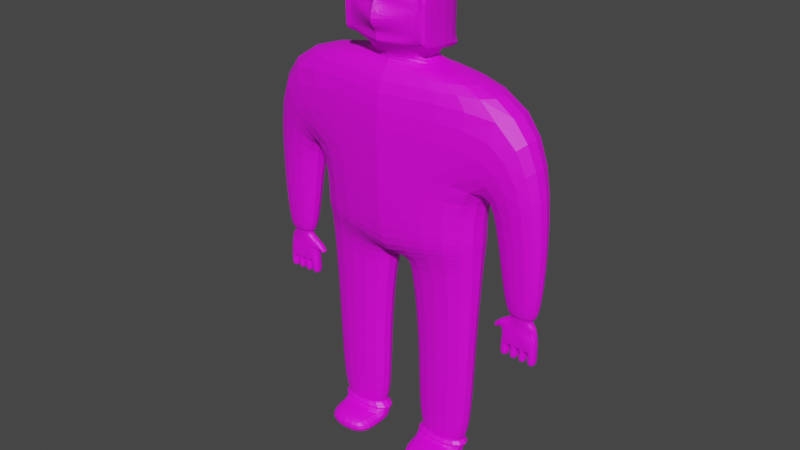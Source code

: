 # Source: human2copy.blend  (saved by Blender 3.6.11; exported with 4.5.12 LTS)
import bpy
from mathutils import Matrix  # noqa: F401  (used for matrix-valued properties, if any)

bpy.ops.wm.read_factory_settings(use_empty=True)
scene = bpy.context.scene
scene.name = 'Scene'

# ---- collections
col_collection = bpy.data.collections.new('Collection'); scene.collection.children.link(col_collection)

# ---- images (referenced by path relative to the original .blend; pixels are not part of the script)
import os
ASSET_DIR = os.environ.get("B2B_ASSET_DIR", "")  # directory of the original .blend (textures are referenced by path, not embedded)
HERE = os.path.dirname(os.path.abspath(__file__))  # packed textures are extracted next to this script under _unpacked/

def load_image(name, relpath, width, height, colorspace="sRGB"):
    """Load a texture the original file referenced (path relative to the .blend, or extracted next to this script)."""
    p = next((c for c in (os.path.join(HERE, relpath), os.path.join(ASSET_DIR, relpath)) if relpath and os.path.exists(c)), "")
    if p:
        img = bpy.data.images.load(p, check_existing=True)
        img.name = name
    else:  # same state as the original file: an image datablock whose file is absent (Cycles renders it pink)
        img = bpy.data.images.new(name, width, height)
        img.source = "FILE"
        img.filepath = "//" + (relpath or name)
    img.colorspace_settings.name = colorspace
    return img
img_colorpallete2_jpeg = load_image('colorpallete2.jpeg', 'colorpallete2.jpeg', 1024, 1024, 'sRGB')

# ---- materials (node trees are filled in below, after node groups)
mat_materiais = bpy.data.materials.new('Materiais')
mat_materiais.use_transparent_shadow = False

# ---- material node trees
mat_materiais.use_nodes = True; mat_materiais.node_tree.nodes.clear()
_N = mat_materiais.node_tree.nodes; _L = mat_materiais.node_tree.links
n0 = _N.new('ShaderNodeBsdfPrincipled'); n0.name = 'BSDF - Pré-fundamentado'; n0.location = (10, 300)
n0.distribution = 'GGX'
n0.subsurface_method = 'RANDOM_WALK_SKIN'
n0.inputs[3].default_value = 1.45
n0.inputs[27].default_value = (0.0, 0.0, 0.0, 1.0)
n0.inputs[28].default_value = 1.0
n1 = _N.new('ShaderNodeOutputMaterial'); n1.name = 'Saída de material'; n1.location = (300, 300)
n2 = _N.new('ShaderNodeTexImage'); n2.name = 'Textura de imagem'; n2.location = (-338, 202)
n2.image = img_colorpallete2_jpeg
_L.new(n0.outputs[0], n1.inputs[0])
_L.new(n2.outputs[0], n0.inputs[0])
n1.is_active_output = True

# ---- world
world_world = bpy.data.worlds.new('World'); scene.world = world_world
world_world.use_nodes = True; world_world.node_tree.nodes.clear()
_N = world_world.node_tree.nodes; _L = world_world.node_tree.links
n0 = _N.new('ShaderNodeOutputWorld'); n0.name = 'World Output'; n0.location = (300, 300)
n1 = _N.new('ShaderNodeBackground'); n1.name = 'Background'; n1.location = (10, 300)
n1.inputs[0].default_value = (0.05088, 0.05088, 0.05088, 1.0)
_L.new(n1.outputs[0], n0.inputs[0])
n0.is_active_output = True
world_world.color = (0.05088, 0.05088, 0.05088)
world_world.use_sun_shadow = False
world_world.sun_shadow_jitter_overblur = 0.0

# ---- meshes
me_cubo = bpy.data.meshes.new('Cubo')
me_cubo.from_pydata([(-1.0, -0.3169, -1.297), (-1.561, -0.3169, 0.3485), (-1.0, 0.3169, -1.297), (-1.561, 0.3169, 0.3485), (0.0, -0.3169, -1.651), (0.0, -0.448, 0.2748), (0.0, 0.3169, -1.651), (0.0, 0.3169, 0.3485), (-1.0, -0.3169, -0.6515), (-1.0, 0.3169, -0.6515), (0.0, 0.3169, -0.6515), (0.0, -0.4398, -0.6105), (-0.9824, 0.2316, -1.631), (-0.9824, -0.2316, -1.631), (-0.0806, 0.2316, -1.682), (-0.0806, -0.2316, -1.682), (-0.9283, 0.1891, -2.53), (-0.9283, -0.1891, -2.53), (-0.1921, 0.1891, -2.571), (-0.1921, -0.1891, -2.571), (-0.8117, 0.1488, -3.777), (-0.8117, -0.1488, -3.777), (-0.2315, 0.1488, -3.789), (-0.2315, -0.1488, -3.789), (-0.8163, 0.1488, -3.998), (-0.8163, -0.1488, -3.998), (-0.236, 0.1488, -4.01), (-0.236, -0.1488, -4.01), (-0.8117, -0.4702, -3.777), (-0.2315, -0.4702, -3.789), (-0.8163, -0.4702, -3.998), (-0.236, -0.4702, -4.01), (-1.107, -0.1719, -0.9137), (-1.728, -0.1719, -0.8878), (-1.728, 0.1719, -0.8878), (-1.107, 0.1719, -0.9137), (-1.246, -0.1162, -1.881), (-1.666, -0.1162, -1.89), (-1.666, 0.1162, -1.89), (-1.246, 0.1162, -1.881), (-1.331, -0.0693, -1.883), (-1.582, -0.0693, -1.888), (-1.582, 0.0693, -1.888), (-1.331, 0.0693, -1.883), (-1.33, -0.0693, -1.938), (-1.58, -0.0693, -1.944), (-1.58, 0.0693, -1.944), (-1.33, 0.0693, -1.938), (-1.244, -0.05907, -1.98), (-1.65, -0.05907, -1.989), (-1.65, 0.05907, -1.989), (-1.244, 0.05907, -1.98), (-1.238, -0.05907, -2.248), (-1.644, -0.05907, -2.257), (-1.644, 0.05907, -2.257), (-1.238, 0.05907, -2.248), (-1.242, 0.05907, -2.08), (-1.647, 0.05907, -2.089), (-1.647, -0.05907, -2.089), (-1.242, -0.05907, -2.08), (-1.136, -0.0356, -2.102), (-1.136, 0.0356, -2.102), (-1.189, -0.0356, -2.131), (-1.189, 0.0356, -2.131), (-1.205, -0.0356, -2.103), (-1.152, -0.0356, -2.074), (-1.152, 0.0356, -2.074), (-1.205, 0.0356, -2.103), (-1.546, 0.05907, -2.087), (-1.445, 0.05907, -2.085), (-1.343, 0.05907, -2.082), (-1.343, -0.05907, -2.082), (-1.445, -0.05907, -2.085), (-1.546, -0.05907, -2.087), (-1.324, -0.05907, -2.409), (-1.324, 0.05907, -2.409), (-1.235, 0.05907, -2.407), (-1.235, -0.05907, -2.407), (-1.64, 0.05907, -2.416), (-1.64, -0.05907, -2.416), (-1.554, -0.05907, -2.255), (-1.53, -0.05907, -2.254), (-1.543, -0.05907, -2.242), (-1.453, -0.05907, -2.252), (-1.429, -0.05907, -2.252), (-1.441, -0.05907, -2.24), (-1.352, -0.05907, -2.25), (-1.328, -0.05907, -2.25), (-1.34, -0.05907, -2.238), (-1.328, 0.05907, -2.25), (-1.352, 0.05907, -2.25), (-1.34, 0.05907, -2.238), (-1.429, 0.05907, -2.252), (-1.453, 0.05907, -2.252), (-1.441, 0.05907, -2.24), (-1.53, 0.05907, -2.254), (-1.554, 0.05907, -2.255), (-1.543, 0.05907, -2.242), (-1.348, -0.05907, -2.41), (-1.348, 0.05907, -2.41), (-1.425, 0.05907, -2.411), (-1.425, -0.05907, -2.411), (-1.45, -0.05907, -2.412), (-1.45, 0.05907, -2.412), (-1.527, 0.05907, -2.414), (-1.527, -0.05907, -2.414), (-1.551, -0.05907, -2.414), (-1.551, 0.05907, -2.414), (-1.642, 0.05907, -2.336), (-1.642, -0.05907, -2.336), (-1.553, -0.05907, -2.334), (-1.553, 0.05907, -2.334), (-1.451, -0.05907, -2.332), (-1.451, 0.05907, -2.332), (-1.528, 0.05907, -2.334), (-1.528, -0.05907, -2.334), (-1.427, -0.05907, -2.332), (-1.35, -0.05907, -2.33), (-1.35, 0.05907, -2.33), (-1.427, 0.05907, -2.332), (-1.237, -0.05907, -2.327), (-1.237, 0.05907, -2.327), (-1.326, 0.05907, -2.329), (-1.326, -0.05907, -2.329), (-0.3651, -0.1665, 0.4162), (-0.3651, 0.1318, 0.4162), (0.0, 0.1318, 0.4226), (0.0, -0.2282, 0.4226), (-0.3593, -0.1945, 0.5205), (-0.3593, 0.1663, 0.5205), (0.0, 0.1663, 0.5283), (0.0, -0.2692, 0.5283), (-0.4354, -0.309, 0.6357), (-0.4354, 0.3071, 0.6357), (0.0, 0.3071, 0.6489), (0.0, -0.4364, 0.6489), (-0.4366, -0.309, 0.7506), (-0.3458, -0.3587, 1.051), (0.0, 0.3071, 0.7638), (0.0, -0.4364, 0.7638), (-0.4387, -0.309, 0.959), (-0.0527, -0.4012, 1.055), (0.0, 0.3071, 0.9722), (0.0, -0.5425, 0.8516), (-0.4402, -0.309, 1.105), (-0.3453, -0.3587, 1.002), (0.0, 0.3071, 1.118), (0.0, -0.4364, 1.118), (-0.3856, -0.204, 1.226), (-0.0527, -0.4156, 0.9808), (0.0, 0.1779, 1.235), (0.0, -0.283, 1.235), (-0.2019, -0.179, -3.647), (-0.2971, -0.1251, -3.702), (-0.1681, -0.1863, -3.758), (-0.1681, 0.1863, -3.758), (-0.2971, 0.1251, -3.702), (-0.2019, 0.179, -3.647), (-0.8991, 0.179, -3.641), (-0.7847, 0.1251, -3.698), (-0.8944, 0.1863, -3.754), (-0.8944, -0.1863, -3.754), (-0.7847, -0.1251, -3.698), (-0.8991, -0.179, -3.641), (2.169, -0.3041, -3.474), (-0.3917, 0.1843, 0.4403), (0.0, 0.1843, 0.4496), (-0.4835, -0.3889, 0.5792), (-0.4835, 0.3541, 0.5792), (0.0, 0.3541, 0.5951), (-0.4849, -0.3889, 0.7179), (-0.4849, 0.3541, 0.7179), (0.0, 0.3541, 0.7338), (-0.4875, -0.3889, 0.9692), (-0.4875, 0.3541, 0.9692), (0.0, 0.3541, 0.9851), (-0.4893, -0.3889, 1.145), (-0.4893, 0.3541, 1.145), (0.0, 0.3541, 1.161), (-0.4234, -0.2623, 1.292), (-0.4234, 0.1983, 1.292), (0.0, 0.1983, 1.301), (0.0, -0.3576, 1.301), (0.0, -0.4313, 0.6786), (-0.1661, -0.3866, 0.674), (0.0, -0.4313, 0.7189), (-0.1661, -0.3866, 0.7143), (-0.9945, 0.3183, -1.278), (0.0, 0.2827, -1.327), (0.0, -0.4116, -1.293), (-1.016, -0.3151, -1.266), (1.0, -0.3169, -1.297), (1.561, -0.3169, 0.3485), (1.0, 0.3169, -1.297), (1.561, 0.3169, 0.3485), (1.0, -0.3169, -0.6515), (1.0, 0.3169, -0.6515), (0.9824, 0.2316, -1.631), (0.9824, -0.2316, -1.631), (0.0806, 0.2316, -1.682), (0.0806, -0.2316, -1.682), (0.9283, 0.1891, -2.53), (0.9283, -0.1891, -2.53), (0.1921, 0.1891, -2.571), (0.1921, -0.1891, -2.571), (0.8117, 0.1488, -3.777), (0.8117, -0.1488, -3.777), (0.2315, 0.1488, -3.789), (0.2315, -0.1488, -3.789), (0.8163, 0.1488, -3.998), (0.8163, -0.1488, -3.998), (0.236, 0.1488, -4.01), (0.236, -0.1488, -4.01), (0.8117, -0.4702, -3.777), (0.2315, -0.4702, -3.789), (0.8163, -0.4702, -3.998), (0.236, -0.4702, -4.01), (1.107, -0.1719, -0.9137), (1.728, -0.1719, -0.8878), (1.728, 0.1719, -0.8878), (1.107, 0.1719, -0.9137), (1.246, -0.1162, -1.881), (1.666, -0.1162, -1.89), (1.666, 0.1162, -1.89), (1.246, 0.1162, -1.881), (1.331, -0.0693, -1.883), (1.582, -0.0693, -1.888), (1.582, 0.0693, -1.888), (1.331, 0.0693, -1.883), (1.33, -0.0693, -1.938), (1.58, -0.0693, -1.944), (1.58, 0.0693, -1.944), (1.33, 0.0693, -1.938), (1.244, -0.05907, -1.98), (1.65, -0.05907, -1.989), (1.65, 0.05907, -1.989), (1.244, 0.05907, -1.98), (1.238, -0.05907, -2.248), (1.644, -0.05907, -2.257), (1.644, 0.05907, -2.257), (1.238, 0.05907, -2.248), (1.242, 0.05907, -2.08), (1.647, 0.05907, -2.089), (1.647, -0.05907, -2.089), (1.242, -0.05907, -2.08), (1.136, -0.0356, -2.102), (1.136, 0.0356, -2.102), (1.189, -0.0356, -2.131), (1.189, 0.0356, -2.131), (1.205, -0.0356, -2.103), (1.152, -0.0356, -2.074), (1.152, 0.0356, -2.074), (1.205, 0.0356, -2.103), (1.546, 0.05907, -2.087), (1.445, 0.05907, -2.085), (1.343, 0.05907, -2.082), (1.343, -0.05907, -2.082), (1.445, -0.05907, -2.085), (1.546, -0.05907, -2.087), (1.324, -0.05907, -2.409), (1.324, 0.05907, -2.409), (1.235, 0.05907, -2.407), (1.235, -0.05907, -2.407), (1.64, 0.05907, -2.416), (1.64, -0.05907, -2.416), (1.554, -0.05907, -2.255), (1.53, -0.05907, -2.254), (1.543, -0.05907, -2.242), (1.453, -0.05907, -2.252), (1.429, -0.05907, -2.252), (1.441, -0.05907, -2.24), (1.352, -0.05907, -2.25), (1.328, -0.05907, -2.25), (1.34, -0.05907, -2.238), (1.328, 0.05907, -2.25), (1.352, 0.05907, -2.25), (1.34, 0.05907, -2.238), (1.429, 0.05907, -2.252), (1.453, 0.05907, -2.252), (1.441, 0.05907, -2.24), (1.53, 0.05907, -2.254), (1.554, 0.05907, -2.255), (1.543, 0.05907, -2.242), (1.348, -0.05907, -2.41), (1.348, 0.05907, -2.41), (1.425, 0.05907, -2.411), (1.425, -0.05907, -2.411), (1.45, -0.05907, -2.412), (1.45, 0.05907, -2.412), (1.527, 0.05907, -2.414), (1.527, -0.05907, -2.414), (1.551, -0.05907, -2.414), (1.551, 0.05907, -2.414), (1.642, 0.05907, -2.336), (1.642, -0.05907, -2.336), (1.553, -0.05907, -2.334), (1.553, 0.05907, -2.334), (1.451, -0.05907, -2.332), (1.451, 0.05907, -2.332), (1.528, 0.05907, -2.334), (1.528, -0.05907, -2.334), (1.427, -0.05907, -2.332), (1.35, -0.05907, -2.33), (1.35, 0.05907, -2.33), (1.427, 0.05907, -2.332), (1.237, -0.05907, -2.327), (1.237, 0.05907, -2.327), (1.326, 0.05907, -2.329), (1.326, -0.05907, -2.329), (0.3651, -0.1665, 0.4162), (0.3651, 0.1318, 0.4162), (0.3593, -0.1945, 0.5205), (0.3593, 0.1663, 0.5205), (0.4354, -0.309, 0.6357), (0.4354, 0.3071, 0.6357), (0.4366, -0.309, 0.7506), (0.3458, -0.3587, 1.051), (0.4387, -0.309, 0.959), (0.0527, -0.4012, 1.055), (0.4402, -0.309, 1.105), (0.3453, -0.3587, 1.002), (0.3856, -0.204, 1.226), (0.0527, -0.4156, 0.9808), (0.2019, -0.179, -3.647), (0.2971, -0.1251, -3.702), (0.1681, -0.1863, -3.758), (0.1681, 0.1863, -3.758), (0.2971, 0.1251, -3.702), (0.2019, 0.179, -3.647), (0.8991, 0.179, -3.641), (0.7847, 0.1251, -3.698), (0.8944, 0.1863, -3.754), (0.8944, -0.1863, -3.754), (0.7847, -0.1251, -3.698), (0.8991, -0.179, -3.641), (-2.169, -0.3041, -3.474), (0.3917, 0.1843, 0.4403), (0.4835, -0.3889, 0.5792), (0.4835, 0.3541, 0.5792), (0.4849, -0.3889, 0.7179), (0.4849, 0.3541, 0.7179), (0.4875, -0.3889, 0.9692), (0.4875, 0.3541, 0.9692), (0.4893, -0.3889, 1.145), (0.4893, 0.3541, 1.145), (0.4234, -0.2623, 1.292), (0.4234, 0.1983, 1.292), (0.1661, -0.3866, 0.674), (0.1661, -0.3866, 0.7143), (0.9945, 0.3183, -1.278), (1.016, -0.3151, -1.266)], [], [(8, 1, 33, 32), (9, 3, 7, 10), (10, 7, 5, 11), (11, 5, 1, 8), (0, 2, 12, 13), (5, 7, 126, 127), (189, 11, 8, 190), (188, 10, 11, 189), (187, 9, 10, 188), (190, 8, 9, 187), (15, 13, 17, 19), (6, 4, 15, 14), (4, 0, 13, 15), (2, 6, 14, 12), (155, 154, 23, 22), (12, 14, 18, 16), (14, 15, 19, 18), (13, 12, 16, 17), (21, 20, 24, 25), (161, 160, 20, 21), (154, 161, 21, 23), (160, 155, 22, 20), (24, 26, 27, 25), (25, 27, 31, 30), (20, 22, 26, 24), (22, 23, 27, 26), (29, 28, 30, 31), (23, 21, 28, 29), (27, 23, 29, 31), (21, 25, 30, 28), (34, 35, 39, 38), (9, 8, 32, 35), (1, 3, 34, 33), (3, 9, 35, 34), (39, 36, 40, 43), (32, 33, 37, 36), (35, 32, 36, 39), (33, 34, 38, 37), (43, 40, 44, 47), (37, 38, 42, 41), (38, 39, 43, 42), (36, 37, 41, 40), (45, 46, 50, 49), (41, 42, 46, 45), (42, 43, 47, 46), (40, 41, 45, 44), (117, 116, 101, 98), (46, 47, 51, 50), (44, 45, 49, 48), (47, 44, 48, 51), (75, 76, 77, 74), (56, 59, 52, 55), (58, 57, 54, 53), (49, 50, 57, 58), (65, 64, 62, 60), (48, 49, 58, 73, 72, 71, 59), (50, 51, 56, 70, 69, 68, 57), (61, 60, 62, 63), (67, 66, 61, 63), (66, 65, 60, 61), (64, 67, 63, 62), (59, 56, 67, 64), (51, 48, 65, 66), (56, 51, 66, 67), (48, 59, 64, 65), (115, 114, 104, 105), (72, 85, 84, 86, 88, 71), (109, 108, 78, 79), (68, 97, 96, 54, 57), (69, 94, 93, 95, 97, 68), (70, 91, 90, 92, 94, 69), (71, 88, 87, 52, 59), (73, 82, 81, 83, 85, 72), (58, 53, 80, 82, 73), (56, 55, 89, 91, 70), (80, 81, 82), (83, 84, 85), (86, 87, 88), (89, 90, 91), (92, 93, 94), (95, 96, 97), (89, 87, 86, 90), (92, 84, 83, 93), (95, 81, 80, 96), (113, 112, 102, 103), (100, 99, 98, 101), (104, 103, 102, 105), (78, 107, 106, 79), (111, 110, 106, 107), (121, 120, 77, 76), (108, 111, 107, 78), (119, 118, 99, 100), (110, 109, 79, 106), (123, 122, 75, 74), (120, 123, 74, 77), (118, 117, 98, 99), (122, 121, 76, 75), (114, 113, 103, 104), (116, 119, 100, 101), (112, 115, 105, 102), (80, 53, 109, 110), (54, 96, 111, 108), (96, 80, 110, 111), (53, 54, 108, 109), (83, 81, 115, 112), (95, 93, 113, 114), (93, 83, 112, 113), (81, 95, 114, 115), (84, 92, 119, 116), (90, 86, 117, 118), (92, 90, 118, 119), (86, 84, 116, 117), (89, 55, 121, 122), (52, 87, 123, 120), (87, 89, 122, 123), (55, 52, 120, 121), (126, 125, 129, 130), (3, 1, 124, 125), (1, 5, 127, 124), (7, 3, 125, 126), (131, 130, 134, 135), (127, 126, 130, 131), (125, 124, 128, 129), (124, 127, 131, 128), (136, 132, 184, 186), (129, 128, 132, 133), (128, 131, 135, 132), (151, 150, 181, 182), (139, 138, 142, 143), (134, 130, 166, 169), (135, 134, 138, 139), (150, 146, 178, 181), (143, 142, 146, 147), (140, 144, 176, 173), (136, 139, 143, 140), (130, 129, 165, 166), (144, 147, 151, 148), (138, 134, 169, 172), (140, 143, 149, 145), (144, 148, 179, 176), (133, 132, 167, 168), (136, 140, 173, 170), (147, 146, 150, 151), (129, 133, 168, 165), (16, 18, 157, 158), (158, 157, 156, 159), (159, 156, 155, 160), (19, 17, 163, 152), (152, 163, 162, 153), (153, 162, 161, 154), (17, 16, 158, 163), (163, 158, 159, 162), (162, 159, 160, 161), (18, 19, 152, 157), (157, 152, 153, 156), (156, 153, 154, 155), (166, 165, 168, 169), (169, 168, 171, 172), (168, 167, 170, 171), (171, 170, 173, 174), (172, 171, 174, 175), (174, 173, 176, 177), (175, 174, 177, 178), (181, 180, 179, 182), (178, 177, 180, 181), (177, 176, 179, 180), (142, 138, 172, 175), (148, 151, 182, 179), (132, 136, 170, 167), (146, 142, 175, 178), (145, 149, 141, 137), (144, 140, 145, 137), (143, 147, 141, 149), (147, 144, 137, 141), (184, 183, 185, 186), (139, 136, 186, 185), (132, 135, 183, 184), (135, 139, 185, 183), (0, 190, 187, 2), (2, 187, 188, 6), (6, 188, 189, 4), (4, 189, 190, 0), (195, 217, 218, 192), (196, 10, 7, 194), (11, 195, 192, 5), (191, 198, 197, 193), (189, 350, 195, 11), (349, 188, 10, 196), (350, 349, 196, 195), (200, 204, 202, 198), (6, 199, 200, 4), (4, 200, 198, 191), (193, 197, 199, 6), (326, 207, 208, 325), (197, 201, 203, 199), (199, 203, 204, 200), (198, 202, 201, 197), (206, 210, 209, 205), (332, 206, 205, 331), (325, 208, 206, 332), (331, 205, 207, 326), (209, 210, 212, 211), (210, 215, 216, 212), (205, 209, 211, 207), (207, 211, 212, 208), (214, 216, 215, 213), (208, 214, 213, 206), (212, 216, 214, 208), (206, 213, 215, 210), (219, 223, 224, 220), (196, 220, 217, 195), (192, 218, 219, 194), (194, 219, 220, 196), (224, 228, 225, 221), (217, 221, 222, 218), (220, 224, 221, 217), (218, 222, 223, 219), (228, 232, 229, 225), (222, 226, 227, 223), (223, 227, 228, 224), (221, 225, 226, 222), (230, 234, 235, 231), (226, 230, 231, 227), (227, 231, 232, 228), (225, 229, 230, 226), (302, 283, 286, 301), (231, 235, 236, 232), (229, 233, 234, 230), (232, 236, 233, 229), (260, 259, 262, 261), (241, 240, 237, 244), (243, 238, 239, 242), (234, 243, 242, 235), (250, 245, 247, 249), (233, 244, 256, 257, 258, 243, 234), (235, 242, 253, 254, 255, 241, 236), (246, 248, 247, 245), (252, 248, 246, 251), (251, 246, 245, 250), (249, 247, 248, 252), (244, 249, 252, 241), (236, 251, 250, 233), (241, 252, 251, 236), (233, 250, 249, 244), (300, 290, 289, 299), (257, 256, 273, 271, 269, 270), (294, 264, 263, 293), (253, 242, 239, 281, 282), (254, 253, 282, 280, 278, 279), (255, 254, 279, 277, 275, 276), (256, 244, 237, 272, 273), (258, 257, 270, 268, 266, 267), (243, 258, 267, 265, 238), (241, 255, 276, 274, 240), (265, 267, 266), (268, 270, 269), (271, 273, 272), (274, 276, 275), (277, 279, 278), (280, 282, 281), (274, 275, 271, 272), (277, 278, 268, 269), (280, 281, 265, 266), (298, 288, 287, 297), (285, 286, 283, 284), (289, 290, 287, 288), (263, 264, 291, 292), (296, 292, 291, 295), (306, 261, 262, 305), (293, 263, 292, 296), (304, 285, 284, 303), (295, 291, 264, 294), (308, 259, 260, 307), (305, 262, 259, 308), (303, 284, 283, 302), (307, 260, 261, 306), (299, 289, 288, 298), (301, 286, 285, 304), (297, 287, 290, 300), (265, 295, 294, 238), (239, 293, 296, 281), (281, 296, 295, 265), (238, 294, 293, 239), (268, 297, 300, 266), (280, 299, 298, 278), (278, 298, 297, 268), (266, 300, 299, 280), (269, 301, 304, 277), (275, 303, 302, 271), (277, 304, 303, 275), (271, 302, 301, 269), (274, 307, 306, 240), (237, 305, 308, 272), (272, 308, 307, 274), (240, 306, 305, 237), (126, 130, 312, 310), (194, 310, 309, 192), (192, 309, 127, 5), (7, 126, 310, 194), (310, 312, 311, 309), (309, 311, 131, 127), (315, 348, 347, 313), (312, 314, 313, 311), (311, 313, 135, 131), (317, 341, 343, 319), (315, 317, 143, 139), (130, 166, 336, 312), (319, 321, 151, 147), (317, 320, 322, 143), (319, 343, 345, 321), (314, 338, 337, 313), (315, 339, 341, 317), (312, 336, 338, 314), (201, 329, 328, 203), (329, 330, 327, 328), (330, 331, 326, 327), (204, 323, 334, 202), (323, 324, 333, 334), (324, 325, 332, 333), (202, 334, 329, 201), (334, 333, 330, 329), (333, 332, 331, 330), (203, 328, 323, 204), (328, 327, 324, 323), (327, 326, 325, 324), (166, 169, 338, 336), (169, 172, 340, 338), (338, 340, 339, 337), (340, 342, 341, 339), (172, 175, 342, 340), (342, 344, 343, 341), (175, 178, 344, 342), (181, 182, 345, 346), (178, 181, 346, 344), (344, 346, 345, 343), (321, 345, 182, 151), (313, 337, 339, 315), (320, 316, 318, 322), (319, 316, 320, 317), (143, 322, 318, 147), (147, 318, 316, 319), (347, 348, 185, 183), (139, 185, 348, 315), (313, 347, 183, 135), (191, 193, 349, 350), (193, 6, 188, 349), (4, 191, 350, 189)])
_uv = me_cubo.uv_layers.new(name='Mapa UV')
_uv.uv.foreach_set('vector', [0.05938, 0.2124, 0.05938, 0.2124, 0.05938, 0.2124, 0.05938, 0.2124, 0.08125, 0.2062, 0.08125, 0.2062, 0.08125, 0.2062, 0.08125, 0.2062, 0.2, 0.9155, 0.2, 0.9155, 0.2, 0.9155, 0.2, 0.9155, 0.08125, 0.2062, 0.08125, 0.2062, 0.08125, 0.2062, 0.08125, 0.2062, 0.07969, 0.1593, 0.07969, 0.1593, 0.07969, 0.1593, 0.07969, 0.1593, 0.2, 0.9155, 0.2, 0.9155, 0.2, 0.9155, 0.2, 0.9155, 0.08125, 0.2062, 0.08125, 0.2062, 0.08125, 0.2062, 0.08125, 0.2062, 0.2, 0.9155, 0.2, 0.9155, 0.2, 0.9155, 0.2, 0.9155, 0.08125, 0.2062, 0.08125, 0.2062, 0.08125, 0.2062, 0.08125, 0.2062, 0.08125, 0.2062, 0.08125, 0.2062, 0.08125, 0.2062, 0.08125, 0.2062, 0.1953, 0.8218, 0.1953, 0.8218, 0.1953, 0.8218, 0.1953, 0.8218, 0.09063, 0.1812, 0.09063, 0.1812, 0.09063, 0.1812, 0.09063, 0.1812, 0.07969, 0.1593, 0.07969, 0.1593, 0.07969, 0.1593, 0.07969, 0.1593, 0.07969, 0.1593, 0.07969, 0.1593, 0.07969, 0.1593, 0.07969, 0.1593, 0.8344, 0.4405, 0.8344, 0.4405, 0.8344, 0.4405, 0.8344, 0.4405, 0.1953, 0.8218, 0.1953, 0.8218, 0.1953, 0.8218, 0.1953, 0.8218, 0.1953, 0.8218, 0.1953, 0.8218, 0.1953, 0.8218, 0.1953, 0.8218, 0.1953, 0.8218, 0.1953, 0.8218, 0.1953, 0.8218, 0.1953, 0.8218, 0.8344, 0.4405, 0.8344, 0.4405, 0.8344, 0.4405, 0.8344, 0.4405, 0.8344, 0.4405, 0.8344, 0.4405, 0.8344, 0.4405, 0.8344, 0.4405, 0.8344, 0.4405, 0.8344, 0.4405, 0.8344, 0.4405, 0.8344, 0.4405, 0.8344, 0.4405, 0.8344, 0.4405, 0.8344, 0.4405, 0.8344, 0.4405, 0.8344, 0.4405, 0.8344, 0.4405, 0.8344, 0.4405, 0.8344, 0.4405, 0.8344, 0.4405, 0.8344, 0.4405, 0.8344, 0.4405, 0.8344, 0.4405, 0.8344, 0.4405, 0.8344, 0.4405, 0.8344, 0.4405, 0.8344, 0.4405, 0.8344, 0.4405, 0.8344, 0.4405, 0.8344, 0.4405, 0.8344, 0.4405, 0.8344, 0.4405, 0.8344, 0.4405, 0.8344, 0.4405, 0.8344, 0.4405, 0.8344, 0.4405, 0.8344, 0.4405, 0.8344, 0.4405, 0.8344, 0.4405, 0.8344, 0.4405, 0.8344, 0.4405, 0.8344, 0.4405, 0.8344, 0.4405, 0.8344, 0.4405, 0.8344, 0.4405, 0.8344, 0.4405, 0.8344, 0.4405, 0.05625, 0.203, 0.05625, 0.203, 0.05625, 0.203, 0.05625, 0.203, 0.05938, 0.178, 0.05938, 0.178, 0.05938, 0.178, 0.05938, 0.178, 0.05625, 0.203, 0.05625, 0.203, 0.05625, 0.203, 0.05625, 0.203, 0.05625, 0.203, 0.05625, 0.203, 0.05625, 0.203, 0.05625, 0.203, 0.7937, 0.4655, 0.7937, 0.4655, 0.7937, 0.4655, 0.7937, 0.4655, 0.05938, 0.2124, 0.05938, 0.2124, 0.05938, 0.2124, 0.05938, 0.2124, 0.05938, 0.178, 0.05938, 0.178, 0.05938, 0.178, 0.05938, 0.178, 0.05625, 0.203, 0.05625, 0.203, 0.05625, 0.203, 0.05625, 0.203, 0.7937, 0.4655, 0.7937, 0.4655, 0.7937, 0.4655, 0.7937, 0.4655, 0.7937, 0.4655, 0.7937, 0.4655, 0.7937, 0.4655, 0.7937, 0.4655, 0.7937, 0.4655, 0.7937, 0.4655, 0.7937, 0.4655, 0.7937, 0.4655, 0.7937, 0.4655, 0.7937, 0.4655, 0.7937, 0.4655, 0.7937, 0.4655, 0.7937, 0.4655, 0.7937, 0.4655, 0.7937, 0.4655, 0.7937, 0.4655, 0.7937, 0.4655, 0.7937, 0.4655, 0.7937, 0.4655, 0.7937, 0.4655, 0.7937, 0.4655, 0.7937, 0.4655, 0.7937, 0.4655, 0.7937, 0.4655, 0.7937, 0.4655, 0.7937, 0.4655, 0.7937, 0.4655, 0.7937, 0.4655, 0.7937, 0.4655, 0.7937, 0.4655, 0.7937, 0.4655, 0.7937, 0.4655, 0.7937, 0.4655, 0.7937, 0.4655, 0.7937, 0.4655, 0.7937, 0.4655, 0.7937, 0.4655, 0.7937, 0.4655, 0.7937, 0.4655, 0.7937, 0.4655, 0.7937, 0.4655, 0.7937, 0.4655, 0.7937, 0.4655, 0.7937, 0.4655, 0.7937, 0.4655, 0.7937, 0.4655, 0.7937, 0.4655, 0.7937, 0.4655, 0.7937, 0.4655, 0.7937, 0.4655, 0.7937, 0.4655, 0.7937, 0.4655, 0.7937, 0.4655, 0.7937, 0.4655, 0.7937, 0.4655, 0.7937, 0.4655, 0.7937, 0.4655, 0.7937, 0.4655, 0.7937, 0.4655, 0.7937, 0.4655, 0.7937, 0.4655, 0.7937, 0.4655, 0.7937, 0.4655, 0.7937, 0.4655, 0.7937, 0.4655, 0.7937, 0.4655, 0.7937, 0.4655, 0.7937, 0.4655, 0.7937, 0.4655, 0.7937, 0.4655, 0.7937, 0.4655, 0.7937, 0.4655, 0.7937, 0.4655, 0.7937, 0.4655, 0.7937, 0.4655, 0.7937, 0.4655, 0.7937, 0.4655, 0.7937, 0.4655, 0.7937, 0.4655, 0.7937, 0.4655, 0.7937, 0.4655, 0.7937, 0.4655, 0.7937, 0.4655, 0.7937, 0.4655, 0.7937, 0.4655, 0.7937, 0.4655, 0.7937, 0.4655, 0.7937, 0.4655, 0.7937, 0.4655, 0.7937, 0.4655, 0.7937, 0.4655, 0.7937, 0.4655, 0.7937, 0.4655, 0.7937, 0.4655, 0.7937, 0.4655, 0.7937, 0.4655, 0.7937, 0.4655, 0.7937, 0.4655, 0.7937, 0.4655, 0.7937, 0.4655, 0.7937, 0.4655, 0.7937, 0.4655, 0.7937, 0.4655, 0.7937, 0.4655, 0.7937, 0.4655, 0.7937, 0.4655, 0.7937, 0.4655, 0.7937, 0.4655, 0.7937, 0.4655, 0.7937, 0.4655, 0.7937, 0.4655, 0.7937, 0.4655, 0.7937, 0.4655, 0.7937, 0.4655, 0.7937, 0.4655, 0.7937, 0.4655, 0.7937, 0.4655, 0.7937, 0.4655, 0.7937, 0.4655, 0.7937, 0.4655, 0.7937, 0.4655, 0.7937, 0.4655, 0.7937, 0.4655, 0.7937, 0.4655, 0.7937, 0.4655, 0.7937, 0.4655, 0.7937, 0.4655, 0.7937, 0.4655, 0.7937, 0.4655, 0.7937, 0.4655, 0.7937, 0.4655, 0.7937, 0.4655, 0.7937, 0.4655, 0.7937, 0.4655, 0.7937, 0.4655, 0.7937, 0.4655, 0.7937, 0.4655, 0.7937, 0.4655, 0.7937, 0.4655, 0.7937, 0.4655, 0.7937, 0.4655, 0.7937, 0.4655, 0.7937, 0.4655, 0.7937, 0.4655, 0.7937, 0.4655, 0.7937, 0.4655, 0.7937, 0.4655, 0.7937, 0.4655, 0.7937, 0.4655, 0.7937, 0.4655, 0.7937, 0.4655, 0.7937, 0.4655, 0.7937, 0.4655, 0.7937, 0.4655, 0.7937, 0.4655, 0.7937, 0.4655, 0.7937, 0.4655, 0.7937, 0.4655, 0.7937, 0.4655, 0.7937, 0.4655, 0.7937, 0.4655, 0.7937, 0.4655, 0.7937, 0.4655, 0.7937, 0.4655, 0.7937, 0.4655, 0.7937, 0.4655, 0.7937, 0.4655, 0.7937, 0.4655, 0.7937, 0.4655, 0.7937, 0.4655, 0.7937, 0.4655, 0.7937, 0.4655, 0.7937, 0.4655, 0.7937, 0.4655, 0.7937, 0.4655, 0.7937, 0.4655, 0.7937, 0.4655, 0.7937, 0.4655, 0.7937, 0.4655, 0.7937, 0.4655, 0.7937, 0.4655, 0.7937, 0.4655, 0.7937, 0.4655, 0.7937, 0.4655, 0.7937, 0.4655, 0.7937, 0.4655, 0.7937, 0.4655, 0.7937, 0.4655, 0.7937, 0.4655, 0.7937, 0.4655, 0.7937, 0.4655, 0.7937, 0.4655, 0.7937, 0.4655, 0.7937, 0.4655, 0.7937, 0.4655, 0.7937, 0.4655, 0.7937, 0.4655, 0.7937, 0.4655, 0.7937, 0.4655, 0.7937, 0.4655, 0.7937, 0.4655, 0.7937, 0.4655, 0.7937, 0.4655, 0.7937, 0.4655, 0.7937, 0.4655, 0.7937, 0.4655, 0.7937, 0.4655, 0.7937, 0.4655, 0.7937, 0.4655, 0.7937, 0.4655, 0.7937, 0.4655, 0.7937, 0.4655, 0.7937, 0.4655, 0.7937, 0.4655, 0.7937, 0.4655, 0.7937, 0.4655, 0.7937, 0.4655, 0.7937, 0.4655, 0.7937, 0.4655, 0.7937, 0.4655, 0.7937, 0.4655, 0.7937, 0.4655, 0.7937, 0.4655, 0.7937, 0.4655, 0.7937, 0.4655, 0.7937, 0.4655, 0.7937, 0.4655, 0.7937, 0.4655, 0.7937, 0.4655, 0.7937, 0.4655, 0.7937, 0.4655, 0.7937, 0.4655, 0.7937, 0.4655, 0.7937, 0.4655, 0.7937, 0.4655, 0.7937, 0.4655, 0.7937, 0.4655, 0.7937, 0.4655, 0.7937, 0.4655, 0.7937, 0.4655, 0.7937, 0.4655, 0.7937, 0.4655, 0.7937, 0.4655, 0.7937, 0.4655, 0.7937, 0.4655, 0.7937, 0.4655, 0.7937, 0.4655, 0.7937, 0.4655, 0.7937, 0.4655, 0.7937, 0.4655, 0.7937, 0.4655, 0.7937, 0.4655, 0.7937, 0.4655, 0.7937, 0.4655, 0.7937, 0.4655, 0.7937, 0.4655, 0.7937, 0.4655, 0.7937, 0.4655, 0.7937, 0.4655, 0.7937, 0.4655, 0.7937, 0.4655, 0.7937, 0.4655, 0.7937, 0.4655, 0.7937, 0.4655, 0.7937, 0.4655, 0.7937, 0.4655, 0.7937, 0.4655, 0.7937, 0.4655, 0.7937, 0.4655, 0.7937, 0.4655, 0.7937, 0.4655, 0.7937, 0.4655, 0.7937, 0.4655, 0.7937, 0.4655, 0.7937, 0.4655, 0.7937, 0.4655, 0.7937, 0.4655, 0.7937, 0.4655, 0.7937, 0.4655, 0.7937, 0.4655, 0.7937, 0.4655, 0.7937, 0.4655, 0.7937, 0.4655, 0.7937, 0.4655, 0.7937, 0.4655, 0.7937, 0.4655, 0.7937, 0.4655, 0.7937, 0.4655, 0.7937, 0.4655, 0.7937, 0.4655, 0.7937, 0.4655, 0.7937, 0.4655, 0.7937, 0.4655, 0.7937, 0.4655, 0.7937, 0.4655, 0.7937, 0.4655, 0.7937, 0.4655, 0.7937, 0.4655, 0.7937, 0.4655, 0.7937, 0.4655, 0.7937, 0.4655, 0.7937, 0.4655, 0.7937, 0.4655, 0.7937, 0.4655, 0.7937, 0.4655, 0.7937, 0.4655, 0.7937, 0.4655, 0.7937, 0.4655, 0.7937, 0.4655, 0.7937, 0.4655, 0.7937, 0.4655, 0.7937, 0.4655, 0.7937, 0.4655, 0.7937, 0.4655, 0.7937, 0.4655, 0.7937, 0.4655, 0.7937, 0.4655, 0.7937, 0.4655, 0.7937, 0.4655, 0.7937, 0.4655, 0.7875, 0.07803, 0.7875, 0.07803, 0.7875, 0.07803, 0.7875, 0.07803, 0.08125, 0.2062, 0.08125, 0.2062, 0.08125, 0.2062, 0.08125, 0.2062, 0.08125, 0.2062, 0.08125, 0.2062, 0.08125, 0.2062, 0.08125, 0.2062, 0.08125, 0.2062, 0.08125, 0.2062, 0.08125, 0.2062, 0.08125, 0.2062, 0.2, 0.9155, 0.2, 0.9155, 0.2, 0.9155, 0.2, 0.9155, 0.2, 0.9155, 0.2, 0.9155, 0.2, 0.9155, 0.2, 0.9155, 0.7875, 0.5687, 0.7875, 0.5687, 0.7875, 0.5687, 0.7875, 0.5687, 0.7875, 0.5687, 0.7875, 0.5687, 0.7875, 0.5687, 0.7875, 0.5687, 0.7875, 0.5687, 0.7875, 0.5687, 0.7875, 0.5687, 0.7875, 0.5687, 0.8281, 0.04678, 0.8281, 0.04678, 0.8281, 0.04678, 0.8281, 0.04678, 0.7875, 0.5687, 0.7875, 0.5687, 0.7875, 0.5687, 0.7875, 0.5687, 0.8281, 0.08116, 0.8281, 0.08116, 0.8281, 0.08116, 0.8281, 0.08116, 0.8281, 0.08116, 0.8281, 0.08116, 0.8281, 0.08116, 0.8281, 0.08116, 0.2, 0.9155, 0.2, 0.9155, 0.2, 0.9155, 0.2, 0.9155, 0.8281, 0.08116, 0.8281, 0.08116, 0.8281, 0.08116, 0.8281, 0.08116, 0.8281, 0.08116, 0.8281, 0.08116, 0.8281, 0.08116, 0.8281, 0.08116, 0.8281, 0.08116, 0.8281, 0.08116, 0.8281, 0.08116, 0.8281, 0.08116, 0.8281, 0.08116, 0.8281, 0.08116, 0.8281, 0.08116, 0.8281, 0.08116, 0.7875, 0.5687, 0.7875, 0.5687, 0.7875, 0.5687, 0.7875, 0.5687, 0.8188, 0.08116, 0.8188, 0.08116, 0.8188, 0.08116, 0.8188, 0.08116, 0.7875, 0.5687, 0.7875, 0.5687, 0.7875, 0.5687, 0.7875, 0.5687, 0.8281, 0.08116, 0.8281, 0.08116, 0.8281, 0.08116, 0.8281, 0.08116, 0.7875, 0.5687, 0.7875, 0.5687, 0.7875, 0.5687, 0.7875, 0.5687, 0.8281, 0.08116, 0.8281, 0.08116, 0.8281, 0.08116, 0.8281, 0.08116, 0.8188, 0.08116, 0.8188, 0.08116, 0.8188, 0.08116, 0.8188, 0.08116, 0.8281, 0.08116, 0.8281, 0.08116, 0.8281, 0.08116, 0.8281, 0.08116, 0.8281, 0.08116, 0.8281, 0.08116, 0.8281, 0.08116, 0.8281, 0.08116, 0.8281, 0.04678, 0.8281, 0.04678, 0.8281, 0.04678, 0.8281, 0.04678, 0.1953, 0.8218, 0.1953, 0.8218, 0.1953, 0.8218, 0.1953, 0.8218, 0.1953, 0.8218, 0.1953, 0.8218, 0.1953, 0.8218, 0.1953, 0.8218, 0.2, 0.9155, 0.2, 0.9155, 0.2, 0.9155, 0.2, 0.9155, 0.1953, 0.8218, 0.1953, 0.8218, 0.1953, 0.8218, 0.1953, 0.8218, 0.1953, 0.8218, 0.1953, 0.8218, 0.1953, 0.8218, 0.1953, 0.8218, 0.2, 0.9155, 0.2, 0.9155, 0.2, 0.9155, 0.2, 0.9155, 0.1953, 0.8218, 0.1953, 0.8218, 0.1953, 0.8218, 0.1953, 0.8218, 0.1953, 0.8218, 0.1953, 0.8218, 0.1953, 0.8218, 0.1953, 0.8218, 0.2, 0.9155, 0.2, 0.9155, 0.2, 0.9155, 0.2, 0.9155, 0.1953, 0.8218, 0.1953, 0.8218, 0.1953, 0.8218, 0.1953, 0.8218, 0.1953, 0.8218, 0.1953, 0.8218, 0.1953, 0.8218, 0.1953, 0.8218, 0.2, 0.9155, 0.2, 0.9155, 0.2, 0.9155, 0.2, 0.9155, 0.8625, 0.07178, 0.8625, 0.07178, 0.8625, 0.07178, 0.8625, 0.07178, 0.8281, 0.08116, 0.8281, 0.08116, 0.8281, 0.08116, 0.8281, 0.08116, 0.8281, 0.08116, 0.8281, 0.08116, 0.8281, 0.08116, 0.8281, 0.08116, 0.8281, 0.08116, 0.8281, 0.08116, 0.8281, 0.08116, 0.8281, 0.08116, 0.8281, 0.08116, 0.8281, 0.08116, 0.8281, 0.08116, 0.8281, 0.08116, 0.8281, 0.08116, 0.8281, 0.08116, 0.8281, 0.08116, 0.8281, 0.08116, 0.8281, 0.08116, 0.8281, 0.08116, 0.8281, 0.08116, 0.8281, 0.08116, 0.8281, 0.08116, 0.8281, 0.08116, 0.8281, 0.08116, 0.8281, 0.08116, 0.8281, 0.08116, 0.8281, 0.08116, 0.8281, 0.08116, 0.8281, 0.08116, 0.8281, 0.08116, 0.8281, 0.08116, 0.8281, 0.08116, 0.8281, 0.08116, 0.8281, 0.08116, 0.8281, 0.08116, 0.8281, 0.08116, 0.8281, 0.08116, 0.8281, 0.08116, 0.8281, 0.08116, 0.8281, 0.08116, 0.8281, 0.08116, 0.8281, 0.08116, 0.8281, 0.08116, 0.8281, 0.08116, 0.8281, 0.08116, 0.8281, 0.08116, 0.8281, 0.08116, 0.8281, 0.08116, 0.8281, 0.08116, 0.2, 0.9155, 0.2, 0.9155, 0.2, 0.9155, 0.2, 0.9155, 0.7875, 0.5687, 0.7875, 0.5687, 0.7875, 0.5687, 0.7875, 0.5687, 0.7875, 0.5687, 0.7875, 0.5687, 0.7875, 0.5687, 0.7875, 0.5687, 0.7875, 0.5687, 0.7875, 0.5687, 0.7875, 0.5687, 0.7875, 0.5687, 0.2, 0.9155, 0.2, 0.9155, 0.2, 0.9155, 0.2, 0.9155, 0.7875, 0.5687, 0.7875, 0.5687, 0.7875, 0.5687, 0.7875, 0.5687, 0.7875, 0.5687, 0.7875, 0.5687, 0.7875, 0.5687, 0.7875, 0.5687, 0.2, 0.9155, 0.2, 0.9155, 0.2, 0.9155, 0.2, 0.9155, 0.07969, 0.1593, 0.07969, 0.1593, 0.07969, 0.1593, 0.07969, 0.1593, 0.07969, 0.1593, 0.07969, 0.1593, 0.07969, 0.1593, 0.07969, 0.1593, 0.2, 0.9155, 0.2, 0.9155, 0.2, 0.9155, 0.2, 0.9155, 0.07969, 0.1593, 0.07969, 0.1593, 0.07969, 0.1593, 0.07969, 0.1593, 0.05938, 0.2124, 0.05938, 0.2124, 0.05938, 0.2124, 0.05938, 0.2124, 0.08125, 0.2062, 0.08125, 0.2062, 0.08125, 0.2062, 0.08125, 0.2062, 0.08125, 0.2062, 0.08125, 0.2062, 0.08125, 0.2062, 0.08125, 0.2062, 0.07969, 0.1593, 0.07969, 0.1593, 0.07969, 0.1593, 0.07969, 0.1593, 0.08125, 0.2062, 0.08125, 0.2062, 0.08125, 0.2062, 0.08125, 0.2062, 0.08125, 0.2062, 0.08125, 0.2062, 0.08125, 0.2062, 0.08125, 0.2062, 0.08125, 0.2062, 0.08125, 0.2062, 0.08125, 0.2062, 0.08125, 0.2062, 0.1953, 0.8218, 0.1953, 0.8218, 0.1953, 0.8218, 0.1953, 0.8218, 0.09063, 0.1812, 0.09063, 0.1812, 0.09063, 0.1812, 0.09063, 0.1812, 0.07969, 0.1593, 0.07969, 0.1593, 0.07969, 0.1593, 0.07969, 0.1593, 0.07969, 0.1593, 0.07969, 0.1593, 0.07969, 0.1593, 0.07969, 0.1593, 0.8344, 0.4405, 0.8344, 0.4405, 0.8344, 0.4405, 0.8344, 0.4405, 0.1953, 0.8218, 0.1953, 0.8218, 0.1953, 0.8218, 0.1953, 0.8218, 0.1953, 0.8218, 0.1953, 0.8218, 0.1953, 0.8218, 0.1953, 0.8218, 0.1953, 0.8218, 0.1953, 0.8218, 0.1953, 0.8218, 0.1953, 0.8218, 0.8344, 0.4405, 0.8344, 0.4405, 0.8344, 0.4405, 0.8344, 0.4405, 0.8344, 0.4405, 0.8344, 0.4405, 0.8344, 0.4405, 0.8344, 0.4405, 0.8344, 0.4405, 0.8344, 0.4405, 0.8344, 0.4405, 0.8344, 0.4405, 0.8344, 0.4405, 0.8344, 0.4405, 0.8344, 0.4405, 0.8344, 0.4405, 0.8344, 0.4405, 0.8344, 0.4405, 0.8344, 0.4405, 0.8344, 0.4405, 0.8344, 0.4405, 0.8344, 0.4405, 0.8344, 0.4405, 0.8344, 0.4405, 0.8344, 0.4405, 0.8344, 0.4405, 0.8344, 0.4405, 0.8344, 0.4405, 0.8344, 0.4405, 0.8344, 0.4405, 0.8344, 0.4405, 0.8344, 0.4405, 0.8344, 0.4405, 0.8344, 0.4405, 0.8344, 0.4405, 0.8344, 0.4405, 0.8344, 0.4405, 0.8344, 0.4405, 0.8344, 0.4405, 0.8344, 0.4405, 0.8344, 0.4405, 0.8344, 0.4405, 0.8344, 0.4405, 0.8344, 0.4405, 0.8344, 0.4405, 0.8344, 0.4405, 0.8344, 0.4405, 0.8344, 0.4405, 0.05625, 0.203, 0.05625, 0.203, 0.05625, 0.203, 0.05625, 0.203, 0.05938, 0.178, 0.05938, 0.178, 0.05938, 0.178, 0.05938, 0.178, 0.05625, 0.203, 0.05625, 0.203, 0.05625, 0.203, 0.05625, 0.203, 0.05625, 0.203, 0.05625, 0.203, 0.05625, 0.203, 0.05625, 0.203, 0.7937, 0.4655, 0.7937, 0.4655, 0.7937, 0.4655, 0.7937, 0.4655, 0.05938, 0.2124, 0.05938, 0.2124, 0.05938, 0.2124, 0.05938, 0.2124, 0.05938, 0.178, 0.05938, 0.178, 0.05938, 0.178, 0.05938, 0.178, 0.05625, 0.203, 0.05625, 0.203, 0.05625, 0.203, 0.05625, 0.203, 0.7937, 0.4655, 0.7937, 0.4655, 0.7937, 0.4655, 0.7937, 0.4655, 0.7937, 0.4655, 0.7937, 0.4655, 0.7937, 0.4655, 0.7937, 0.4655, 0.7937, 0.4655, 0.7937, 0.4655, 0.7937, 0.4655, 0.7937, 0.4655, 0.7937, 0.4655, 0.7937, 0.4655, 0.7937, 0.4655, 0.7937, 0.4655, 0.7937, 0.4655, 0.7937, 0.4655, 0.7937, 0.4655, 0.7937, 0.4655, 0.7937, 0.4655, 0.7937, 0.4655, 0.7937, 0.4655, 0.7937, 0.4655, 0.7937, 0.4655, 0.7937, 0.4655, 0.7937, 0.4655, 0.7937, 0.4655, 0.7937, 0.4655, 0.7937, 0.4655, 0.7937, 0.4655, 0.7937, 0.4655, 0.7937, 0.4655, 0.7937, 0.4655, 0.7937, 0.4655, 0.7937, 0.4655, 0.7937, 0.4655, 0.7937, 0.4655, 0.7937, 0.4655, 0.7937, 0.4655, 0.7937, 0.4655, 0.7937, 0.4655, 0.7937, 0.4655, 0.7937, 0.4655, 0.7937, 0.4655, 0.7937, 0.4655, 0.7937, 0.4655, 0.7937, 0.4655, 0.7937, 0.4655, 0.7937, 0.4655, 0.7937, 0.4655, 0.7937, 0.4655, 0.7937, 0.4655, 0.7937, 0.4655, 0.7937, 0.4655, 0.7937, 0.4655, 0.7937, 0.4655, 0.7937, 0.4655, 0.7937, 0.4655, 0.7937, 0.4655, 0.7937, 0.4655, 0.7937, 0.4655, 0.7937, 0.4655, 0.7937, 0.4655, 0.7937, 0.4655, 0.7937, 0.4655, 0.7937, 0.4655, 0.7937, 0.4655, 0.7937, 0.4655, 0.7937, 0.4655, 0.7937, 0.4655, 0.7937, 0.4655, 0.7937, 0.4655, 0.7937, 0.4655, 0.7937, 0.4655, 0.7937, 0.4655, 0.7937, 0.4655, 0.7937, 0.4655, 0.7937, 0.4655, 0.7937, 0.4655, 0.7937, 0.4655, 0.7937, 0.4655, 0.7937, 0.4655, 0.7937, 0.4655, 0.7937, 0.4655, 0.7937, 0.4655, 0.7937, 0.4655, 0.7937, 0.4655, 0.7937, 0.4655, 0.7937, 0.4655, 0.7937, 0.4655, 0.7937, 0.4655, 0.7937, 0.4655, 0.7937, 0.4655, 0.7937, 0.4655, 0.7937, 0.4655, 0.7937, 0.4655, 0.7937, 0.4655, 0.7937, 0.4655, 0.7937, 0.4655, 0.7937, 0.4655, 0.7937, 0.4655, 0.7937, 0.4655, 0.7937, 0.4655, 0.7937, 0.4655, 0.7937, 0.4655, 0.7937, 0.4655, 0.7937, 0.4655, 0.7937, 0.4655, 0.7937, 0.4655, 0.7937, 0.4655, 0.7937, 0.4655, 0.7937, 0.4655, 0.7937, 0.4655, 0.7937, 0.4655, 0.7937, 0.4655, 0.7937, 0.4655, 0.7937, 0.4655, 0.7937, 0.4655, 0.7937, 0.4655, 0.7937, 0.4655, 0.7937, 0.4655, 0.7937, 0.4655, 0.7937, 0.4655, 0.7937, 0.4655, 0.7937, 0.4655, 0.7937, 0.4655, 0.7937, 0.4655, 0.7937, 0.4655, 0.7937, 0.4655, 0.7937, 0.4655, 0.7937, 0.4655, 0.7937, 0.4655, 0.7937, 0.4655, 0.7937, 0.4655, 0.7937, 0.4655, 0.7937, 0.4655, 0.7937, 0.4655, 0.7937, 0.4655, 0.7937, 0.4655, 0.7937, 0.4655, 0.7937, 0.4655, 0.7937, 0.4655, 0.7937, 0.4655, 0.7937, 0.4655, 0.7937, 0.4655, 0.7937, 0.4655, 0.7937, 0.4655, 0.7937, 0.4655, 0.7937, 0.4655, 0.7937, 0.4655, 0.7937, 0.4655, 0.7937, 0.4655, 0.7937, 0.4655, 0.7937, 0.4655, 0.7937, 0.4655, 0.7937, 0.4655, 0.7937, 0.4655, 0.7937, 0.4655, 0.7937, 0.4655, 0.7937, 0.4655, 0.7937, 0.4655, 0.7937, 0.4655, 0.7937, 0.4655, 0.7937, 0.4655, 0.7937, 0.4655, 0.7937, 0.4655, 0.7937, 0.4655, 0.7937, 0.4655, 0.7937, 0.4655, 0.7937, 0.4655, 0.7937, 0.4655, 0.7937, 0.4655, 0.7937, 0.4655, 0.7937, 0.4655, 0.7937, 0.4655, 0.7937, 0.4655, 0.7937, 0.4655, 0.7937, 0.4655, 0.7937, 0.4655, 0.7937, 0.4655, 0.7937, 0.4655, 0.7937, 0.4655, 0.7937, 0.4655, 0.7937, 0.4655, 0.7937, 0.4655, 0.7937, 0.4655, 0.7937, 0.4655, 0.7937, 0.4655, 0.7937, 0.4655, 0.7937, 0.4655, 0.7937, 0.4655, 0.7937, 0.4655, 0.7937, 0.4655, 0.7937, 0.4655, 0.7937, 0.4655, 0.7937, 0.4655, 0.7937, 0.4655, 0.7937, 0.4655, 0.7937, 0.4655, 0.7937, 0.4655, 0.7937, 0.4655, 0.7937, 0.4655, 0.7937, 0.4655, 0.7937, 0.4655, 0.7937, 0.4655, 0.7937, 0.4655, 0.7937, 0.4655, 0.7937, 0.4655, 0.7937, 0.4655, 0.7937, 0.4655, 0.7937, 0.4655, 0.7937, 0.4655, 0.7937, 0.4655, 0.7937, 0.4655, 0.7937, 0.4655, 0.7937, 0.4655, 0.7937, 0.4655, 0.7937, 0.4655, 0.7937, 0.4655, 0.7937, 0.4655, 0.7937, 0.4655, 0.7937, 0.4655, 0.7937, 0.4655, 0.7937, 0.4655, 0.7937, 0.4655, 0.7937, 0.4655, 0.7937, 0.4655, 0.7937, 0.4655, 0.7937, 0.4655, 0.7937, 0.4655, 0.7937, 0.4655, 0.7937, 0.4655, 0.7937, 0.4655, 0.7937, 0.4655, 0.7937, 0.4655, 0.7937, 0.4655, 0.7937, 0.4655, 0.7937, 0.4655, 0.7937, 0.4655, 0.7937, 0.4655, 0.7937, 0.4655, 0.7937, 0.4655, 0.7937, 0.4655, 0.7937, 0.4655, 0.7937, 0.4655, 0.7937, 0.4655, 0.7937, 0.4655, 0.7937, 0.4655, 0.7937, 0.4655, 0.7937, 0.4655, 0.7937, 0.4655, 0.7937, 0.4655, 0.7937, 0.4655, 0.7937, 0.4655, 0.7937, 0.4655, 0.7937, 0.4655, 0.7937, 0.4655, 0.7937, 0.4655, 0.7937, 0.4655, 0.7937, 0.4655, 0.7937, 0.4655, 0.7937, 0.4655, 0.7937, 0.4655, 0.7937, 0.4655, 0.7937, 0.4655, 0.7937, 0.4655, 0.7937, 0.4655, 0.7937, 0.4655, 0.7937, 0.4655, 0.7937, 0.4655, 0.7937, 0.4655, 0.7937, 0.4655, 0.7937, 0.4655, 0.7937, 0.4655, 0.7937, 0.4655, 0.7937, 0.4655, 0.7937, 0.4655, 0.7937, 0.4655, 0.7937, 0.4655, 0.7937, 0.4655, 0.7937, 0.4655, 0.7937, 0.4655, 0.7937, 0.4655, 0.7937, 0.4655, 0.7937, 0.4655, 0.7937, 0.4655, 0.7937, 0.4655, 0.7937, 0.4655, 0.7937, 0.4655, 0.7937, 0.4655, 0.7937, 0.4655, 0.7937, 0.4655, 0.7937, 0.4655, 0.7937, 0.4655, 0.7937, 0.4655, 0.7937, 0.4655, 0.7937, 0.4655, 0.7937, 0.4655, 0.7937, 0.4655, 0.7937, 0.4655, 0.7937, 0.4655, 0.7937, 0.4655, 0.7937, 0.4655, 0.7937, 0.4655, 0.7937, 0.4655, 0.7937, 0.4655, 0.7937, 0.4655, 0.7937, 0.4655, 0.7937, 0.4655, 0.7937, 0.4655, 0.7937, 0.4655, 0.7937, 0.4655, 0.7937, 0.4655, 0.7937, 0.4655, 0.7937, 0.4655, 0.7937, 0.4655, 0.7937, 0.4655, 0.7937, 0.4655, 0.7937, 0.4655, 0.7937, 0.4655, 0.7937, 0.4655, 0.7937, 0.4655, 0.7937, 0.4655, 0.7875, 0.07803, 0.7875, 0.07803, 0.7875, 0.07803, 0.7875, 0.07803, 0.08125, 0.2062, 0.08125, 0.2062, 0.08125, 0.2062, 0.08125, 0.2062, 0.08125, 0.2062, 0.08125, 0.2062, 0.08125, 0.2062, 0.08125, 0.2062, 0.08125, 0.2062, 0.08125, 0.2062, 0.08125, 0.2062, 0.08125, 0.2062, 0.7875, 0.5687, 0.7875, 0.5687, 0.7875, 0.5687, 0.7875, 0.5687, 0.7875, 0.5687, 0.7875, 0.5687, 0.7875, 0.5687, 0.7875, 0.5687, 0.7875, 0.5687, 0.7875, 0.5687, 0.7875, 0.5687, 0.7875, 0.5687, 0.8625, 0.07178, 0.8625, 0.07178, 0.8625, 0.07178, 0.8625, 0.07178, 0.7875, 0.5687, 0.7875, 0.5687, 0.7875, 0.5687, 0.7875, 0.5687, 0.8281, 0.08116, 0.8281, 0.08116, 0.8281, 0.08116, 0.8281, 0.08116, 0.7875, 0.5687, 0.7875, 0.5687, 0.7875, 0.5687, 0.7875, 0.5687, 0.7875, 0.07491, 0.7875, 0.07491, 0.7875, 0.07491, 0.7875, 0.07491, 0.7875, 0.5687, 0.7875, 0.5687, 0.7875, 0.5687, 0.7875, 0.5687, 0.7875, 0.5687, 0.7875, 0.5687, 0.7875, 0.5687, 0.7875, 0.5687, 0.8281, 0.08116, 0.8281, 0.08116, 0.8281, 0.08116, 0.8281, 0.08116, 0.7875, 0.07491, 0.7875, 0.07491, 0.7875, 0.07491, 0.7875, 0.07491, 0.8281, 0.08116, 0.8281, 0.08116, 0.8281, 0.08116, 0.8281, 0.08116, 0.7875, 0.07491, 0.7875, 0.07491, 0.7875, 0.07491, 0.7875, 0.07491, 0.1953, 0.8218, 0.1953, 0.8218, 0.1953, 0.8218, 0.1953, 0.8218, 0.1953, 0.8218, 0.1953, 0.8218, 0.1953, 0.8218, 0.1953, 0.8218, 0.2, 0.9155, 0.2, 0.9155, 0.2, 0.9155, 0.2, 0.9155, 0.1953, 0.8218, 0.1953, 0.8218, 0.1953, 0.8218, 0.1953, 0.8218, 0.1953, 0.8218, 0.1953, 0.8218, 0.1953, 0.8218, 0.1953, 0.8218, 0.2, 0.9155, 0.2, 0.9155, 0.2, 0.9155, 0.2, 0.9155, 0.1953, 0.8218, 0.1953, 0.8218, 0.1953, 0.8218, 0.1953, 0.8218, 0.1953, 0.8218, 0.1953, 0.8218, 0.1953, 0.8218, 0.1953, 0.8218, 0.2, 0.9155, 0.2, 0.9155, 0.2, 0.9155, 0.2, 0.9155, 0.1953, 0.8218, 0.1953, 0.8218, 0.1953, 0.8218, 0.1953, 0.8218, 0.1953, 0.8218, 0.1953, 0.8218, 0.1953, 0.8218, 0.1953, 0.8218, 0.2, 0.9155, 0.2, 0.9155, 0.2, 0.9155, 0.2, 0.9155, 0.8625, 0.07178, 0.8625, 0.07178, 0.8625, 0.07178, 0.8625, 0.07178, 0.8281, 0.08116, 0.8281, 0.08116, 0.8281, 0.08116, 0.8281, 0.08116, 0.8281, 0.08116, 0.8281, 0.08116, 0.8281, 0.08116, 0.8281, 0.08116, 0.8281, 0.08116, 0.8281, 0.08116, 0.8281, 0.08116, 0.8281, 0.08116, 0.8281, 0.08116, 0.8281, 0.08116, 0.8281, 0.08116, 0.8281, 0.08116, 0.8281, 0.08116, 0.8281, 0.08116, 0.8281, 0.08116, 0.8281, 0.08116, 0.8281, 0.08116, 0.8281, 0.08116, 0.8281, 0.08116, 0.8281, 0.08116, 0.8281, 0.08116, 0.8281, 0.08116, 0.8281, 0.08116, 0.8281, 0.08116, 0.8281, 0.08116, 0.8281, 0.08116, 0.8281, 0.08116, 0.8281, 0.08116, 0.8281, 0.08116, 0.8281, 0.08116, 0.8281, 0.08116, 0.8281, 0.08116, 0.8281, 0.08116, 0.8281, 0.08116, 0.8281, 0.08116, 0.8281, 0.08116, 0.8281, 0.08116, 0.8281, 0.08116, 0.8281, 0.08116, 0.8281, 0.08116, 0.2, 0.9155, 0.2, 0.9155, 0.2, 0.9155, 0.2, 0.9155, 0.7875, 0.5687, 0.7875, 0.5687, 0.7875, 0.5687, 0.7875, 0.5687, 0.7875, 0.5687, 0.7875, 0.5687, 0.7875, 0.5687, 0.7875, 0.5687, 0.7875, 0.5687, 0.7875, 0.5687, 0.7875, 0.5687, 0.7875, 0.5687, 0.2, 0.9155, 0.2, 0.9155, 0.2, 0.9155, 0.2, 0.9155, 0.7875, 0.5687, 0.7875, 0.5687, 0.7875, 0.5687, 0.7875, 0.5687, 0.7875, 0.5687, 0.7875, 0.5687, 0.7875, 0.5687, 0.7875, 0.5687, 0.07969, 0.1593, 0.07969, 0.1593, 0.07969, 0.1593, 0.07969, 0.1593, 0.07969, 0.1593, 0.07969, 0.1593, 0.07969, 0.1593, 0.07969, 0.1593, 0.07969, 0.1593, 0.07969, 0.1593, 0.07969, 0.1593, 0.07969, 0.1593])
me_cubo.materials.append(mat_materiais)
me_cubo.update()
arm_metarig = bpy.data.armatures.new('metarig')  # bones are not reproduced

# ---- objects
ob_cubo = bpy.data.objects.new('Cubo', me_cubo)
ob_metarig = bpy.data.objects.new('metarig', arm_metarig)

# ---- transforms, parenting, visibility, modifiers, constraints
ob_cubo.location = (0.0, 0.0, 4.038)
_m = ob_cubo.modifiers.new('Subdivisão', 'SUBSURF')
ob_metarig.location = (0.0, 0.0, 0.0)
ob_metarig.scale = (2.651, 2.651, 2.651)
ob_metarig.show_in_front = True

# ---- collection membership
col_collection.objects.link(ob_cubo)
col_collection.objects.link(ob_metarig)

# ---- scene / render settings (as saved in the file)
scene.frame_start = 1; scene.frame_end = 250; scene.frame_set(59)
scene.render.engine = 'BLENDER_EEVEE_NEXT'
scene.cycles.sampling_pattern = 'TABULATED_SOBOL'
scene.view_settings.view_transform = 'Filmic'
bpy.context.view_layer.update()

# ---- added for rendering (the .blend has no active camera and no usable light): camera, sun
cam_auto = bpy.data.cameras.new('AutoCamera')
cam_auto.lens = 50.0
cam_auto.sensor_width = 36.0
cam_auto.clip_end = 1000.0
ob_auto_camera = bpy.data.objects.new('AutoCamera', cam_auto)
scene.collection.objects.link(ob_auto_camera)
ob_auto_camera.location = (6.39843, -7.77228, 7.80262)
ob_auto_camera.rotation_euler = (1.09748, -7.21219e-08, 0.694738)
scene.camera = ob_auto_camera
light_auto_sun = bpy.data.lights.new('AutoSun', 'SUN')
light_auto_sun.energy = 3.0
light_auto_sun.angle = 0.0523599
ob_auto_sun = bpy.data.objects.new('AutoSun', light_auto_sun)
scene.collection.objects.link(ob_auto_sun)
ob_auto_sun.rotation_euler = (0.872665, 0.174533, 0.523599)
bpy.context.view_layer.update()
